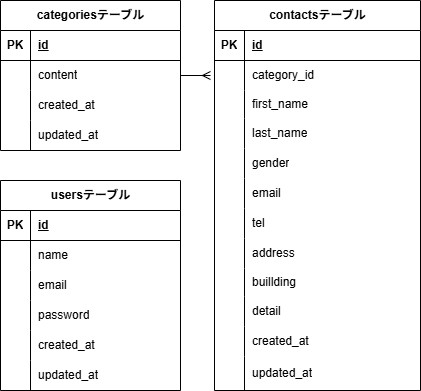

The diagram above was exported from draw.io. Its source (the exported page's mxGraphModel, read from the mxfile embedded in the PNG):
<mxGraphModel dx="298" dy="414" grid="1" gridSize="10" guides="1" tooltips="1" connect="1" arrows="1" fold="1" page="1" pageScale="1" pageWidth="827" pageHeight="1169" math="0" shadow="0">
  <root>
    <mxCell id="0" />
    <mxCell id="1" parent="0" />
    <mxCell id="2" value="categoriesテーブル" style="shape=table;startSize=30;container=1;collapsible=1;childLayout=tableLayout;fixedRows=1;rowLines=0;fontStyle=1;align=center;resizeLast=1;html=1;" vertex="1" parent="1">
      <mxGeometry x="20" y="160" width="180" height="150" as="geometry" />
    </mxCell>
    <mxCell id="3" value="" style="shape=tableRow;horizontal=0;startSize=0;swimlaneHead=0;swimlaneBody=0;fillColor=none;collapsible=0;dropTarget=0;points=[[0,0.5],[1,0.5]];portConstraint=eastwest;top=0;left=0;right=0;bottom=1;" vertex="1" parent="2">
      <mxGeometry y="30" width="180" height="30" as="geometry" />
    </mxCell>
    <mxCell id="4" value="PK" style="shape=partialRectangle;connectable=0;fillColor=none;top=0;left=0;bottom=0;right=0;fontStyle=1;overflow=hidden;whiteSpace=wrap;html=1;" vertex="1" parent="3">
      <mxGeometry width="30" height="30" as="geometry">
        <mxRectangle width="30" height="30" as="alternateBounds" />
      </mxGeometry>
    </mxCell>
    <mxCell id="5" value="id" style="shape=partialRectangle;connectable=0;fillColor=none;top=0;left=0;bottom=0;right=0;align=left;spacingLeft=6;fontStyle=5;overflow=hidden;whiteSpace=wrap;html=1;" vertex="1" parent="3">
      <mxGeometry x="30" width="150" height="30" as="geometry">
        <mxRectangle width="150" height="30" as="alternateBounds" />
      </mxGeometry>
    </mxCell>
    <mxCell id="6" value="" style="shape=tableRow;horizontal=0;startSize=0;swimlaneHead=0;swimlaneBody=0;fillColor=none;collapsible=0;dropTarget=0;points=[[0,0.5],[1,0.5]];portConstraint=eastwest;top=0;left=0;right=0;bottom=0;" vertex="1" parent="2">
      <mxGeometry y="60" width="180" height="30" as="geometry" />
    </mxCell>
    <mxCell id="7" value="" style="shape=partialRectangle;connectable=0;fillColor=none;top=0;left=0;bottom=0;right=0;editable=1;overflow=hidden;whiteSpace=wrap;html=1;" vertex="1" parent="6">
      <mxGeometry width="30" height="30" as="geometry">
        <mxRectangle width="30" height="30" as="alternateBounds" />
      </mxGeometry>
    </mxCell>
    <mxCell id="8" value="content" style="shape=partialRectangle;connectable=0;fillColor=none;top=0;left=0;bottom=0;right=0;align=left;spacingLeft=6;overflow=hidden;whiteSpace=wrap;html=1;" vertex="1" parent="6">
      <mxGeometry x="30" width="150" height="30" as="geometry">
        <mxRectangle width="150" height="30" as="alternateBounds" />
      </mxGeometry>
    </mxCell>
    <mxCell id="9" value="" style="shape=tableRow;horizontal=0;startSize=0;swimlaneHead=0;swimlaneBody=0;fillColor=none;collapsible=0;dropTarget=0;points=[[0,0.5],[1,0.5]];portConstraint=eastwest;top=0;left=0;right=0;bottom=0;" vertex="1" parent="2">
      <mxGeometry y="90" width="180" height="30" as="geometry" />
    </mxCell>
    <mxCell id="10" value="" style="shape=partialRectangle;connectable=0;fillColor=none;top=0;left=0;bottom=0;right=0;editable=1;overflow=hidden;whiteSpace=wrap;html=1;" vertex="1" parent="9">
      <mxGeometry width="30" height="30" as="geometry">
        <mxRectangle width="30" height="30" as="alternateBounds" />
      </mxGeometry>
    </mxCell>
    <mxCell id="11" value="created_at" style="shape=partialRectangle;connectable=0;fillColor=none;top=0;left=0;bottom=0;right=0;align=left;spacingLeft=6;overflow=hidden;whiteSpace=wrap;html=1;" vertex="1" parent="9">
      <mxGeometry x="30" width="150" height="30" as="geometry">
        <mxRectangle width="150" height="30" as="alternateBounds" />
      </mxGeometry>
    </mxCell>
    <mxCell id="12" value="" style="shape=tableRow;horizontal=0;startSize=0;swimlaneHead=0;swimlaneBody=0;fillColor=none;collapsible=0;dropTarget=0;points=[[0,0.5],[1,0.5]];portConstraint=eastwest;top=0;left=0;right=0;bottom=0;" vertex="1" parent="2">
      <mxGeometry y="120" width="180" height="30" as="geometry" />
    </mxCell>
    <mxCell id="13" value="" style="shape=partialRectangle;connectable=0;fillColor=none;top=0;left=0;bottom=0;right=0;editable=1;overflow=hidden;whiteSpace=wrap;html=1;" vertex="1" parent="12">
      <mxGeometry width="30" height="30" as="geometry">
        <mxRectangle width="30" height="30" as="alternateBounds" />
      </mxGeometry>
    </mxCell>
    <mxCell id="14" value="updated_at" style="shape=partialRectangle;connectable=0;fillColor=none;top=0;left=0;bottom=0;right=0;align=left;spacingLeft=6;overflow=hidden;whiteSpace=wrap;html=1;" vertex="1" parent="12">
      <mxGeometry x="30" width="150" height="30" as="geometry">
        <mxRectangle width="150" height="30" as="alternateBounds" />
      </mxGeometry>
    </mxCell>
    <mxCell id="41" value="contactsテーブル" style="shape=table;startSize=30;container=1;collapsible=1;childLayout=tableLayout;fixedRows=1;rowLines=0;fontStyle=1;align=center;resizeLast=1;html=1;" vertex="1" parent="1">
      <mxGeometry x="234" y="160" width="206" height="390" as="geometry" />
    </mxCell>
    <mxCell id="42" value="" style="shape=tableRow;horizontal=0;startSize=0;swimlaneHead=0;swimlaneBody=0;fillColor=none;collapsible=0;dropTarget=0;points=[[0,0.5],[1,0.5]];portConstraint=eastwest;top=0;left=0;right=0;bottom=1;" vertex="1" parent="41">
      <mxGeometry y="30" width="206" height="30" as="geometry" />
    </mxCell>
    <mxCell id="43" value="PK" style="shape=partialRectangle;connectable=0;fillColor=none;top=0;left=0;bottom=0;right=0;fontStyle=1;overflow=hidden;whiteSpace=wrap;html=1;" vertex="1" parent="42">
      <mxGeometry width="30" height="30" as="geometry">
        <mxRectangle width="30" height="30" as="alternateBounds" />
      </mxGeometry>
    </mxCell>
    <mxCell id="44" value="id" style="shape=partialRectangle;connectable=0;fillColor=none;top=0;left=0;bottom=0;right=0;align=left;spacingLeft=6;fontStyle=5;overflow=hidden;whiteSpace=wrap;html=1;" vertex="1" parent="42">
      <mxGeometry x="30" width="176" height="30" as="geometry">
        <mxRectangle width="176" height="30" as="alternateBounds" />
      </mxGeometry>
    </mxCell>
    <mxCell id="45" value="" style="shape=tableRow;horizontal=0;startSize=0;swimlaneHead=0;swimlaneBody=0;fillColor=none;collapsible=0;dropTarget=0;points=[[0,0.5],[1,0.5]];portConstraint=eastwest;top=0;left=0;right=0;bottom=0;" vertex="1" parent="41">
      <mxGeometry y="60" width="206" height="30" as="geometry" />
    </mxCell>
    <mxCell id="46" value="" style="shape=partialRectangle;connectable=0;fillColor=none;top=0;left=0;bottom=0;right=0;editable=1;overflow=hidden;whiteSpace=wrap;html=1;" vertex="1" parent="45">
      <mxGeometry width="30" height="30" as="geometry">
        <mxRectangle width="30" height="30" as="alternateBounds" />
      </mxGeometry>
    </mxCell>
    <mxCell id="47" value="category_id" style="shape=partialRectangle;connectable=0;fillColor=none;top=0;left=0;bottom=0;right=0;align=left;spacingLeft=6;overflow=hidden;whiteSpace=wrap;html=1;" vertex="1" parent="45">
      <mxGeometry x="30" width="176" height="30" as="geometry">
        <mxRectangle width="176" height="30" as="alternateBounds" />
      </mxGeometry>
    </mxCell>
    <mxCell id="48" value="" style="shape=tableRow;horizontal=0;startSize=0;swimlaneHead=0;swimlaneBody=0;fillColor=none;collapsible=0;dropTarget=0;points=[[0,0.5],[1,0.5]];portConstraint=eastwest;top=0;left=0;right=0;bottom=0;" vertex="1" parent="41">
      <mxGeometry y="90" width="206" height="28" as="geometry" />
    </mxCell>
    <mxCell id="49" value="" style="shape=partialRectangle;connectable=0;fillColor=none;top=0;left=0;bottom=0;right=0;editable=1;overflow=hidden;whiteSpace=wrap;html=1;" vertex="1" parent="48">
      <mxGeometry width="30" height="28" as="geometry">
        <mxRectangle width="30" height="28" as="alternateBounds" />
      </mxGeometry>
    </mxCell>
    <mxCell id="50" value="first_name" style="shape=partialRectangle;connectable=0;fillColor=none;top=0;left=0;bottom=0;right=0;align=left;spacingLeft=6;overflow=hidden;whiteSpace=wrap;html=1;" vertex="1" parent="48">
      <mxGeometry x="30" width="176" height="28" as="geometry">
        <mxRectangle width="176" height="28" as="alternateBounds" />
      </mxGeometry>
    </mxCell>
    <mxCell id="51" value="" style="shape=tableRow;horizontal=0;startSize=0;swimlaneHead=0;swimlaneBody=0;fillColor=none;collapsible=0;dropTarget=0;points=[[0,0.5],[1,0.5]];portConstraint=eastwest;top=0;left=0;right=0;bottom=0;" vertex="1" parent="41">
      <mxGeometry y="118" width="206" height="30" as="geometry" />
    </mxCell>
    <mxCell id="52" value="" style="shape=partialRectangle;connectable=0;fillColor=none;top=0;left=0;bottom=0;right=0;editable=1;overflow=hidden;whiteSpace=wrap;html=1;" vertex="1" parent="51">
      <mxGeometry width="30" height="30" as="geometry">
        <mxRectangle width="30" height="30" as="alternateBounds" />
      </mxGeometry>
    </mxCell>
    <mxCell id="53" value="last_name" style="shape=partialRectangle;connectable=0;fillColor=none;top=0;left=0;bottom=0;right=0;align=left;spacingLeft=6;overflow=hidden;whiteSpace=wrap;html=1;" vertex="1" parent="51">
      <mxGeometry x="30" width="176" height="30" as="geometry">
        <mxRectangle width="176" height="30" as="alternateBounds" />
      </mxGeometry>
    </mxCell>
    <mxCell id="55" value="" style="shape=tableRow;horizontal=0;startSize=0;swimlaneHead=0;swimlaneBody=0;fillColor=none;collapsible=0;dropTarget=0;points=[[0,0.5],[1,0.5]];portConstraint=eastwest;top=0;left=0;right=0;bottom=0;" vertex="1" parent="41">
      <mxGeometry y="148" width="206" height="30" as="geometry" />
    </mxCell>
    <mxCell id="56" value="" style="shape=partialRectangle;connectable=0;fillColor=none;top=0;left=0;bottom=0;right=0;editable=1;overflow=hidden;whiteSpace=wrap;html=1;" vertex="1" parent="55">
      <mxGeometry width="30" height="30" as="geometry">
        <mxRectangle width="30" height="30" as="alternateBounds" />
      </mxGeometry>
    </mxCell>
    <mxCell id="57" value="gender" style="shape=partialRectangle;connectable=0;fillColor=none;top=0;left=0;bottom=0;right=0;align=left;spacingLeft=6;overflow=hidden;whiteSpace=wrap;html=1;" vertex="1" parent="55">
      <mxGeometry x="30" width="176" height="30" as="geometry">
        <mxRectangle width="176" height="30" as="alternateBounds" />
      </mxGeometry>
    </mxCell>
    <mxCell id="58" value="" style="shape=tableRow;horizontal=0;startSize=0;swimlaneHead=0;swimlaneBody=0;fillColor=none;collapsible=0;dropTarget=0;points=[[0,0.5],[1,0.5]];portConstraint=eastwest;top=0;left=0;right=0;bottom=0;" vertex="1" parent="41">
      <mxGeometry y="178" width="206" height="30" as="geometry" />
    </mxCell>
    <mxCell id="59" value="" style="shape=partialRectangle;connectable=0;fillColor=none;top=0;left=0;bottom=0;right=0;editable=1;overflow=hidden;whiteSpace=wrap;html=1;" vertex="1" parent="58">
      <mxGeometry width="30" height="30" as="geometry">
        <mxRectangle width="30" height="30" as="alternateBounds" />
      </mxGeometry>
    </mxCell>
    <mxCell id="60" value="email" style="shape=partialRectangle;connectable=0;fillColor=none;top=0;left=0;bottom=0;right=0;align=left;spacingLeft=6;overflow=hidden;whiteSpace=wrap;html=1;" vertex="1" parent="58">
      <mxGeometry x="30" width="176" height="30" as="geometry">
        <mxRectangle width="176" height="30" as="alternateBounds" />
      </mxGeometry>
    </mxCell>
    <mxCell id="61" value="" style="shape=tableRow;horizontal=0;startSize=0;swimlaneHead=0;swimlaneBody=0;fillColor=none;collapsible=0;dropTarget=0;points=[[0,0.5],[1,0.5]];portConstraint=eastwest;top=0;left=0;right=0;bottom=0;" vertex="1" parent="41">
      <mxGeometry y="208" width="206" height="30" as="geometry" />
    </mxCell>
    <mxCell id="62" value="" style="shape=partialRectangle;connectable=0;fillColor=none;top=0;left=0;bottom=0;right=0;editable=1;overflow=hidden;whiteSpace=wrap;html=1;" vertex="1" parent="61">
      <mxGeometry width="30" height="30" as="geometry">
        <mxRectangle width="30" height="30" as="alternateBounds" />
      </mxGeometry>
    </mxCell>
    <mxCell id="63" value="tel" style="shape=partialRectangle;connectable=0;fillColor=none;top=0;left=0;bottom=0;right=0;align=left;spacingLeft=6;overflow=hidden;whiteSpace=wrap;html=1;" vertex="1" parent="61">
      <mxGeometry x="30" width="176" height="30" as="geometry">
        <mxRectangle width="176" height="30" as="alternateBounds" />
      </mxGeometry>
    </mxCell>
    <mxCell id="64" value="" style="shape=tableRow;horizontal=0;startSize=0;swimlaneHead=0;swimlaneBody=0;fillColor=none;collapsible=0;dropTarget=0;points=[[0,0.5],[1,0.5]];portConstraint=eastwest;top=0;left=0;right=0;bottom=0;" vertex="1" parent="41">
      <mxGeometry y="238" width="206" height="30" as="geometry" />
    </mxCell>
    <mxCell id="65" value="" style="shape=partialRectangle;connectable=0;fillColor=none;top=0;left=0;bottom=0;right=0;editable=1;overflow=hidden;whiteSpace=wrap;html=1;" vertex="1" parent="64">
      <mxGeometry width="30" height="30" as="geometry">
        <mxRectangle width="30" height="30" as="alternateBounds" />
      </mxGeometry>
    </mxCell>
    <mxCell id="66" value="address" style="shape=partialRectangle;connectable=0;fillColor=none;top=0;left=0;bottom=0;right=0;align=left;spacingLeft=6;overflow=hidden;whiteSpace=wrap;html=1;" vertex="1" parent="64">
      <mxGeometry x="30" width="176" height="30" as="geometry">
        <mxRectangle width="176" height="30" as="alternateBounds" />
      </mxGeometry>
    </mxCell>
    <mxCell id="67" value="" style="shape=tableRow;horizontal=0;startSize=0;swimlaneHead=0;swimlaneBody=0;fillColor=none;collapsible=0;dropTarget=0;points=[[0,0.5],[1,0.5]];portConstraint=eastwest;top=0;left=0;right=0;bottom=0;" vertex="1" parent="41">
      <mxGeometry y="268" width="206" height="28" as="geometry" />
    </mxCell>
    <mxCell id="68" value="" style="shape=partialRectangle;connectable=0;fillColor=none;top=0;left=0;bottom=0;right=0;editable=1;overflow=hidden;whiteSpace=wrap;html=1;" vertex="1" parent="67">
      <mxGeometry width="30" height="28" as="geometry">
        <mxRectangle width="30" height="28" as="alternateBounds" />
      </mxGeometry>
    </mxCell>
    <mxCell id="69" value="buillding" style="shape=partialRectangle;connectable=0;fillColor=none;top=0;left=0;bottom=0;right=0;align=left;spacingLeft=6;overflow=hidden;whiteSpace=wrap;html=1;" vertex="1" parent="67">
      <mxGeometry x="30" width="176" height="28" as="geometry">
        <mxRectangle width="176" height="28" as="alternateBounds" />
      </mxGeometry>
    </mxCell>
    <mxCell id="70" value="" style="shape=tableRow;horizontal=0;startSize=0;swimlaneHead=0;swimlaneBody=0;fillColor=none;collapsible=0;dropTarget=0;points=[[0,0.5],[1,0.5]];portConstraint=eastwest;top=0;left=0;right=0;bottom=0;" vertex="1" parent="41">
      <mxGeometry y="296" width="206" height="30" as="geometry" />
    </mxCell>
    <mxCell id="71" value="" style="shape=partialRectangle;connectable=0;fillColor=none;top=0;left=0;bottom=0;right=0;editable=1;overflow=hidden;whiteSpace=wrap;html=1;" vertex="1" parent="70">
      <mxGeometry width="30" height="30" as="geometry">
        <mxRectangle width="30" height="30" as="alternateBounds" />
      </mxGeometry>
    </mxCell>
    <mxCell id="72" value="detail" style="shape=partialRectangle;connectable=0;fillColor=none;top=0;left=0;bottom=0;right=0;align=left;spacingLeft=6;overflow=hidden;whiteSpace=wrap;html=1;" vertex="1" parent="70">
      <mxGeometry x="30" width="176" height="30" as="geometry">
        <mxRectangle width="176" height="30" as="alternateBounds" />
      </mxGeometry>
    </mxCell>
    <mxCell id="73" value="" style="shape=tableRow;horizontal=0;startSize=0;swimlaneHead=0;swimlaneBody=0;fillColor=none;collapsible=0;dropTarget=0;points=[[0,0.5],[1,0.5]];portConstraint=eastwest;top=0;left=0;right=0;bottom=0;" vertex="1" parent="41">
      <mxGeometry y="326" width="206" height="30" as="geometry" />
    </mxCell>
    <mxCell id="74" value="" style="shape=partialRectangle;connectable=0;fillColor=none;top=0;left=0;bottom=0;right=0;editable=1;overflow=hidden;whiteSpace=wrap;html=1;" vertex="1" parent="73">
      <mxGeometry width="30" height="30" as="geometry">
        <mxRectangle width="30" height="30" as="alternateBounds" />
      </mxGeometry>
    </mxCell>
    <mxCell id="75" value="created_at" style="shape=partialRectangle;connectable=0;fillColor=none;top=0;left=0;bottom=0;right=0;align=left;spacingLeft=6;overflow=hidden;whiteSpace=wrap;html=1;" vertex="1" parent="73">
      <mxGeometry x="30" width="176" height="30" as="geometry">
        <mxRectangle width="176" height="30" as="alternateBounds" />
      </mxGeometry>
    </mxCell>
    <mxCell id="76" value="" style="shape=tableRow;horizontal=0;startSize=0;swimlaneHead=0;swimlaneBody=0;fillColor=none;collapsible=0;dropTarget=0;points=[[0,0.5],[1,0.5]];portConstraint=eastwest;top=0;left=0;right=0;bottom=0;" vertex="1" parent="41">
      <mxGeometry y="356" width="206" height="34" as="geometry" />
    </mxCell>
    <mxCell id="77" value="" style="shape=partialRectangle;connectable=0;fillColor=none;top=0;left=0;bottom=0;right=0;editable=1;overflow=hidden;whiteSpace=wrap;html=1;" vertex="1" parent="76">
      <mxGeometry width="30" height="34" as="geometry">
        <mxRectangle width="30" height="34" as="alternateBounds" />
      </mxGeometry>
    </mxCell>
    <mxCell id="78" value="updated_at" style="shape=partialRectangle;connectable=0;fillColor=none;top=0;left=0;bottom=0;right=0;align=left;spacingLeft=6;overflow=hidden;whiteSpace=wrap;html=1;" vertex="1" parent="76">
      <mxGeometry x="30" width="176" height="34" as="geometry">
        <mxRectangle width="176" height="34" as="alternateBounds" />
      </mxGeometry>
    </mxCell>
    <mxCell id="82" value="usersテーブル" style="shape=table;startSize=30;container=1;collapsible=1;childLayout=tableLayout;fixedRows=1;rowLines=0;fontStyle=1;align=center;resizeLast=1;html=1;" vertex="1" parent="1">
      <mxGeometry x="20" y="340" width="180" height="210" as="geometry" />
    </mxCell>
    <mxCell id="83" value="" style="shape=tableRow;horizontal=0;startSize=0;swimlaneHead=0;swimlaneBody=0;fillColor=none;collapsible=0;dropTarget=0;points=[[0,0.5],[1,0.5]];portConstraint=eastwest;top=0;left=0;right=0;bottom=1;" vertex="1" parent="82">
      <mxGeometry y="30" width="180" height="30" as="geometry" />
    </mxCell>
    <mxCell id="84" value="PK" style="shape=partialRectangle;connectable=0;fillColor=none;top=0;left=0;bottom=0;right=0;fontStyle=1;overflow=hidden;whiteSpace=wrap;html=1;" vertex="1" parent="83">
      <mxGeometry width="30" height="30" as="geometry">
        <mxRectangle width="30" height="30" as="alternateBounds" />
      </mxGeometry>
    </mxCell>
    <mxCell id="85" value="id" style="shape=partialRectangle;connectable=0;fillColor=none;top=0;left=0;bottom=0;right=0;align=left;spacingLeft=6;fontStyle=5;overflow=hidden;whiteSpace=wrap;html=1;" vertex="1" parent="83">
      <mxGeometry x="30" width="150" height="30" as="geometry">
        <mxRectangle width="150" height="30" as="alternateBounds" />
      </mxGeometry>
    </mxCell>
    <mxCell id="86" value="" style="shape=tableRow;horizontal=0;startSize=0;swimlaneHead=0;swimlaneBody=0;fillColor=none;collapsible=0;dropTarget=0;points=[[0,0.5],[1,0.5]];portConstraint=eastwest;top=0;left=0;right=0;bottom=0;" vertex="1" parent="82">
      <mxGeometry y="60" width="180" height="30" as="geometry" />
    </mxCell>
    <mxCell id="87" value="" style="shape=partialRectangle;connectable=0;fillColor=none;top=0;left=0;bottom=0;right=0;editable=1;overflow=hidden;whiteSpace=wrap;html=1;" vertex="1" parent="86">
      <mxGeometry width="30" height="30" as="geometry">
        <mxRectangle width="30" height="30" as="alternateBounds" />
      </mxGeometry>
    </mxCell>
    <mxCell id="88" value="name" style="shape=partialRectangle;connectable=0;fillColor=none;top=0;left=0;bottom=0;right=0;align=left;spacingLeft=6;overflow=hidden;whiteSpace=wrap;html=1;" vertex="1" parent="86">
      <mxGeometry x="30" width="150" height="30" as="geometry">
        <mxRectangle width="150" height="30" as="alternateBounds" />
      </mxGeometry>
    </mxCell>
    <mxCell id="89" value="" style="shape=tableRow;horizontal=0;startSize=0;swimlaneHead=0;swimlaneBody=0;fillColor=none;collapsible=0;dropTarget=0;points=[[0,0.5],[1,0.5]];portConstraint=eastwest;top=0;left=0;right=0;bottom=0;" vertex="1" parent="82">
      <mxGeometry y="90" width="180" height="30" as="geometry" />
    </mxCell>
    <mxCell id="90" value="" style="shape=partialRectangle;connectable=0;fillColor=none;top=0;left=0;bottom=0;right=0;editable=1;overflow=hidden;whiteSpace=wrap;html=1;" vertex="1" parent="89">
      <mxGeometry width="30" height="30" as="geometry">
        <mxRectangle width="30" height="30" as="alternateBounds" />
      </mxGeometry>
    </mxCell>
    <mxCell id="91" value="email" style="shape=partialRectangle;connectable=0;fillColor=none;top=0;left=0;bottom=0;right=0;align=left;spacingLeft=6;overflow=hidden;whiteSpace=wrap;html=1;" vertex="1" parent="89">
      <mxGeometry x="30" width="150" height="30" as="geometry">
        <mxRectangle width="150" height="30" as="alternateBounds" />
      </mxGeometry>
    </mxCell>
    <mxCell id="92" value="" style="shape=tableRow;horizontal=0;startSize=0;swimlaneHead=0;swimlaneBody=0;fillColor=none;collapsible=0;dropTarget=0;points=[[0,0.5],[1,0.5]];portConstraint=eastwest;top=0;left=0;right=0;bottom=0;" vertex="1" parent="82">
      <mxGeometry y="120" width="180" height="30" as="geometry" />
    </mxCell>
    <mxCell id="93" value="" style="shape=partialRectangle;connectable=0;fillColor=none;top=0;left=0;bottom=0;right=0;editable=1;overflow=hidden;whiteSpace=wrap;html=1;" vertex="1" parent="92">
      <mxGeometry width="30" height="30" as="geometry">
        <mxRectangle width="30" height="30" as="alternateBounds" />
      </mxGeometry>
    </mxCell>
    <mxCell id="94" value="password" style="shape=partialRectangle;connectable=0;fillColor=none;top=0;left=0;bottom=0;right=0;align=left;spacingLeft=6;overflow=hidden;whiteSpace=wrap;html=1;" vertex="1" parent="92">
      <mxGeometry x="30" width="150" height="30" as="geometry">
        <mxRectangle width="150" height="30" as="alternateBounds" />
      </mxGeometry>
    </mxCell>
    <mxCell id="95" value="" style="shape=tableRow;horizontal=0;startSize=0;swimlaneHead=0;swimlaneBody=0;fillColor=none;collapsible=0;dropTarget=0;points=[[0,0.5],[1,0.5]];portConstraint=eastwest;top=0;left=0;right=0;bottom=0;" vertex="1" parent="82">
      <mxGeometry y="150" width="180" height="30" as="geometry" />
    </mxCell>
    <mxCell id="96" value="" style="shape=partialRectangle;connectable=0;fillColor=none;top=0;left=0;bottom=0;right=0;editable=1;overflow=hidden;whiteSpace=wrap;html=1;" vertex="1" parent="95">
      <mxGeometry width="30" height="30" as="geometry">
        <mxRectangle width="30" height="30" as="alternateBounds" />
      </mxGeometry>
    </mxCell>
    <mxCell id="97" value="created_at" style="shape=partialRectangle;connectable=0;fillColor=none;top=0;left=0;bottom=0;right=0;align=left;spacingLeft=6;overflow=hidden;whiteSpace=wrap;html=1;" vertex="1" parent="95">
      <mxGeometry x="30" width="150" height="30" as="geometry">
        <mxRectangle width="150" height="30" as="alternateBounds" />
      </mxGeometry>
    </mxCell>
    <mxCell id="98" value="" style="shape=tableRow;horizontal=0;startSize=0;swimlaneHead=0;swimlaneBody=0;fillColor=none;collapsible=0;dropTarget=0;points=[[0,0.5],[1,0.5]];portConstraint=eastwest;top=0;left=0;right=0;bottom=0;" vertex="1" parent="82">
      <mxGeometry y="180" width="180" height="30" as="geometry" />
    </mxCell>
    <mxCell id="99" value="" style="shape=partialRectangle;connectable=0;fillColor=none;top=0;left=0;bottom=0;right=0;editable=1;overflow=hidden;whiteSpace=wrap;html=1;" vertex="1" parent="98">
      <mxGeometry width="30" height="30" as="geometry">
        <mxRectangle width="30" height="30" as="alternateBounds" />
      </mxGeometry>
    </mxCell>
    <mxCell id="100" value="updated_at" style="shape=partialRectangle;connectable=0;fillColor=none;top=0;left=0;bottom=0;right=0;align=left;spacingLeft=6;overflow=hidden;whiteSpace=wrap;html=1;" vertex="1" parent="98">
      <mxGeometry x="30" width="150" height="30" as="geometry">
        <mxRectangle width="150" height="30" as="alternateBounds" />
      </mxGeometry>
    </mxCell>
    <mxCell id="102" value="" style="edgeStyle=entityRelationEdgeStyle;fontSize=12;html=1;endArrow=ERmany;exitX=1;exitY=0.5;exitDx=0;exitDy=0;" edge="1" parent="1" source="6">
      <mxGeometry width="100" height="100" relative="1" as="geometry">
        <mxPoint x="260" y="420" as="sourcePoint" />
        <mxPoint x="230" y="235" as="targetPoint" />
        <Array as="points">
          <mxPoint x="200" y="235" />
          <mxPoint x="200" y="230" />
        </Array>
      </mxGeometry>
    </mxCell>
  </root>
</mxGraphModel>